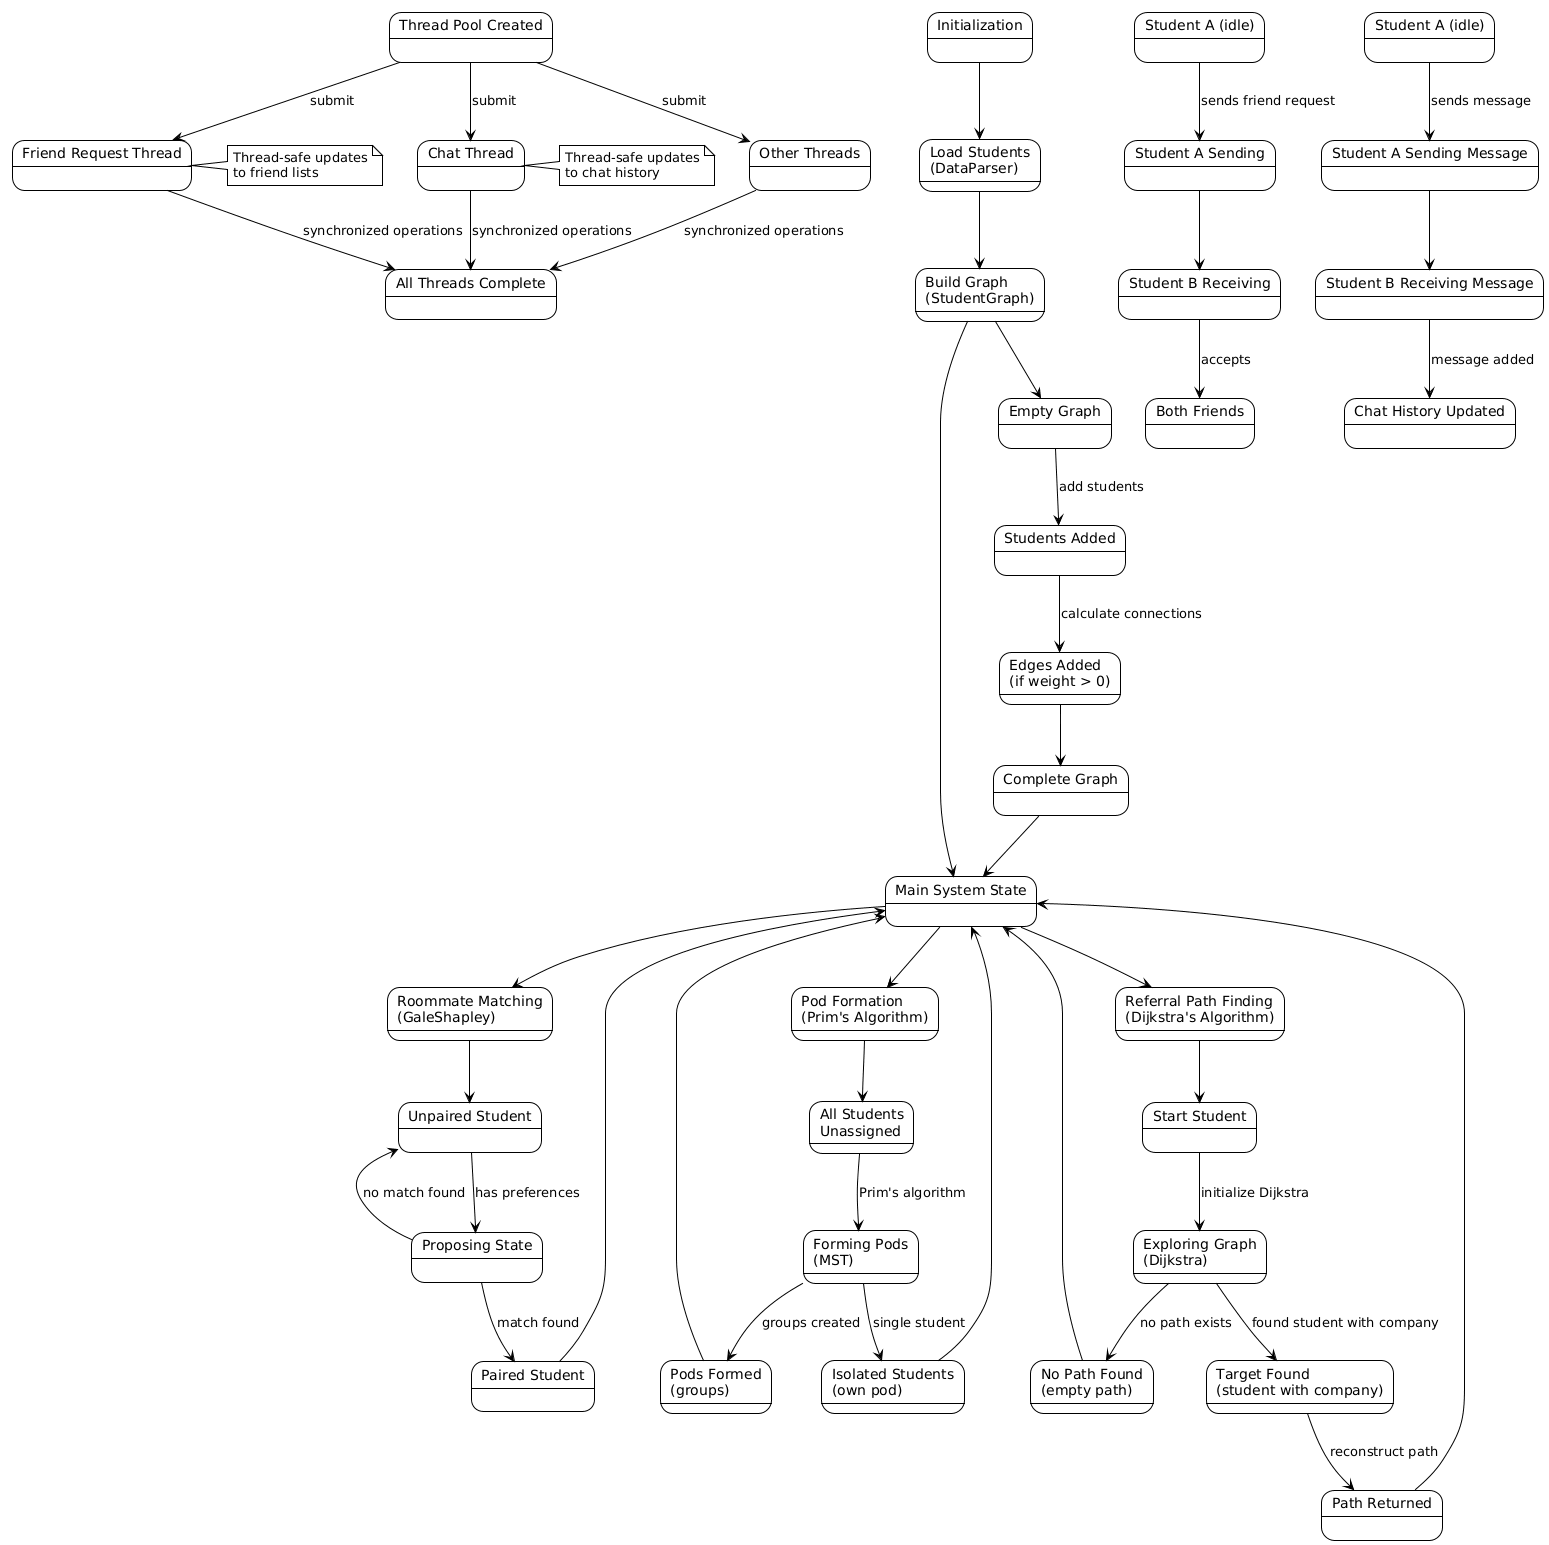

The diagram above was rendered by PlantUML. Its source (embedded in the PNG):
@startuml
!theme plain

' System Initialization Flow
state "Initialization" as Init
state "Load Students\n(DataParser)" as Load
state "Build Graph\n(StudentGraph)" as Build
state "Main System State" as MainState

Init --> Load
Load --> Build
Build --> MainState

' Main Operations
state "Roommate Matching\n(GaleShapley)" as Roommate
state "Pod Formation\n(Prim's Algorithm)" as Pod
state "Referral Path Finding\n(Dijkstra's Algorithm)" as Referral

MainState --> Roommate
MainState --> Pod
MainState --> Referral

' Roommate Matching States
state "Unpaired Student" as Unpaired
state "Proposing State" as Proposing
state "Paired Student" as Paired

Unpaired --> Proposing : has preferences
Proposing --> Paired : match found
Proposing --> Unpaired : no match found

Roommate --> Unpaired
Paired --> MainState

' Friend Request States
state "Student A (idle)" as IdleA
state "Student A Sending" as SendingA
state "Student B Receiving" as ReceivingB
state "Both Friends" as Friends

IdleA --> SendingA : sends friend request
SendingA --> ReceivingB
ReceivingB --> Friends : accepts

' Chat Interaction States
state "Student A (idle)" as ChatIdleA
state "Student A Sending Message" as ChatSendingA
state "Student B Receiving Message" as ChatReceivingB
state "Chat History Updated" as ChatUpdated

ChatIdleA --> ChatSendingA : sends message
ChatSendingA --> ChatReceivingB
ChatReceivingB --> ChatUpdated : message added

' Graph Building States
state "Empty Graph" as EmptyGraph
state "Students Added" as StudentsAdded
state "Edges Added\n(if weight > 0)" as EdgesAdded
state "Complete Graph" as CompleteGraph

EmptyGraph --> StudentsAdded : add students
StudentsAdded --> EdgesAdded : calculate connections
EdgesAdded --> CompleteGraph

Build --> EmptyGraph
CompleteGraph --> MainState

' Referral Path Finding States
state "Start Student" as Start
state "Exploring Graph\n(Dijkstra)" as Exploring
state "Target Found\n(student with company)" as TargetFound
state "No Path Found\n(empty path)" as NoPath
state "Path Returned" as PathReturned

Start --> Exploring : initialize Dijkstra
Exploring --> TargetFound : found student with company
Exploring --> NoPath : no path exists
TargetFound --> PathReturned : reconstruct path

Referral --> Start
PathReturned --> MainState
NoPath --> MainState

' Pod Formation States
state "All Students\nUnassigned" as Unassigned
state "Forming Pods\n(MST)" as Forming
state "Pods Formed\n(groups)" as PodsFormed
state "Isolated Students\n(own pod)" as Isolated

Unassigned --> Forming : Prim's algorithm
Forming --> PodsFormed : groups created
Forming --> Isolated : single student

Pod --> Unassigned
PodsFormed --> MainState
Isolated --> MainState

' Concurrent Operations
state "Thread Pool Created" as ThreadPool
state "Friend Request Thread" as FRThread
state "Chat Thread" as CThread
state "Other Threads" as OtherThreads
state "All Threads Complete" as ThreadsComplete

ThreadPool --> FRThread : submit
ThreadPool --> CThread : submit
ThreadPool --> OtherThreads : submit
FRThread --> ThreadsComplete : synchronized operations
CThread --> ThreadsComplete : synchronized operations
OtherThreads --> ThreadsComplete : synchronized operations

note right of FRThread
  Thread-safe updates
  to friend lists
end note

note right of CThread
  Thread-safe updates
  to chat history
end note
@enduml